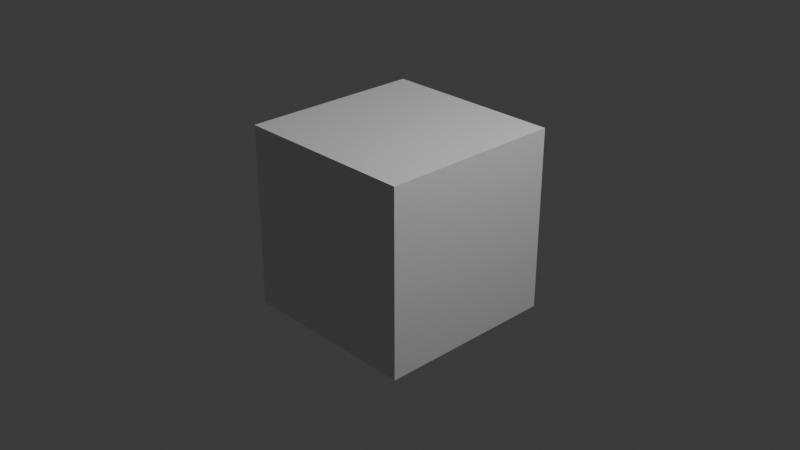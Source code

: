 # Source: basic.blend  (saved by Blender 4.3.15; exported with 4.5.12 LTS)
import bpy
from mathutils import Matrix  # noqa: F401  (used for matrix-valued properties, if any)

bpy.ops.wm.read_factory_settings(use_empty=True)
scene = bpy.context.scene
scene.name = 'Basic'

# ---- collections
col_collection = bpy.data.collections.new('Collection'); scene.collection.children.link(col_collection)
col_collection_2 = bpy.data.collections.new('Collection 2'); scene.collection.children.link(col_collection_2)

# ---- materials (node trees are filled in below, after node groups)
mat_material = bpy.data.materials.new('Material')
mat_material.alpha_threshold = 0.0
mat_material.use_transparent_shadow = False
mat_material.roughness = 0.5
mat_material.line_color = (0.0, 0.0, 0.0, 1.0)

# ---- material node trees
mat_material.use_nodes = True; mat_material.node_tree.nodes.clear()
_N = mat_material.node_tree.nodes; _L = mat_material.node_tree.links
n0 = _N.new('ShaderNodeOutputMaterial'); n0.name = 'Material Output'; n0.location = (300, 300)
n1 = _N.new('ShaderNodeBsdfPrincipled'); n1.name = 'Principled BSDF'; n1.location = (10, 300)
n1.inputs[3].default_value = 1.45
_L.new(n1.outputs[0], n0.inputs[0])
n0.is_active_output = True

# ---- world
world_world = bpy.data.worlds.new('World'); scene.world = world_world
world_world.use_nodes = True; world_world.node_tree.nodes.clear()
_N = world_world.node_tree.nodes; _L = world_world.node_tree.links
n0 = _N.new('ShaderNodeOutputWorld'); n0.name = 'World Output'; n0.location = (300, 300)
n1 = _N.new('ShaderNodeBackground'); n1.name = 'Background'; n1.location = (10, 300)
n1.inputs[0].default_value = (0.05088, 0.05088, 0.05088, 1.0)
_L.new(n1.outputs[0], n0.inputs[0])
n0.is_active_output = True
world_world.color = (0.05088, 0.05088, 0.05088)
world_world.sun_shadow_jitter_overblur = 0.0

# ---- cameras
cam_camera = bpy.data.cameras.new('Camera')
cam_camera.clip_end = 100.0
cam_camera.ortho_scale = 7.314

# ---- lights
light_light = bpy.data.lights.new('Light', 'POINT')
light_light.energy = 1000.0
light_light.shadow_soft_size = 0.1

# ---- meshes
me_cube = bpy.data.meshes.new('Cube')
me_cube.from_pydata([(1.0, 1.0, 1.0), (1.0, 1.0, -1.0), (1.0, -1.0, 1.0), (1.0, -1.0, -1.0), (-1.0, 1.0, 1.0), (-1.0, 1.0, -1.0), (-1.0, -1.0, 1.0), (-1.0, -1.0, -1.0)], [], [(0, 4, 6, 2), (3, 2, 6, 7), (7, 6, 4, 5), (5, 1, 3, 7), (1, 0, 2, 3), (5, 4, 0, 1)])
_uv = me_cube.uv_layers.new(name='UVMap')
_uv.uv.foreach_set('vector', [0.625, 0.5, 0.875, 0.5, 0.875, 0.75, 0.625, 0.75, 0.375, 0.75, 0.625, 0.75, 0.625, 1.0, 0.375, 1.0, 0.375, 0.0, 0.625, 0.0, 0.625, 0.25, 0.375, 0.25, 0.125, 0.5, 0.375, 0.5, 0.375, 0.75, 0.125, 0.75, 0.375, 0.5, 0.625, 0.5, 0.625, 0.75, 0.375, 0.75, 0.375, 0.25, 0.625, 0.25, 0.625, 0.5, 0.375, 0.5])
me_cube.materials.append(mat_material)
me_cube.use_mirror_vertex_groups = False
me_cube.update()

# ---- objects
ob_cube = bpy.data.objects.new('Cube', me_cube)
ob_light = bpy.data.objects.new('Light', light_light)
ob_camera = bpy.data.objects.new('Camera', cam_camera)

# ---- transforms, parenting, visibility, modifiers, constraints
ob_cube.location = (0.0, 0.0, 0.0)
ob_cube.lock_rotations_4d = False
ob_cube.empty_display_type = 'ARROWS'
ob_cube.lineart.crease_threshold = 0.0
ob_light.location = (4.076, 1.005, 5.904)
ob_light.rotation_euler = (0.6503, 0.05522, 1.866)
ob_light.lock_rotations_4d = False
ob_light.empty_display_type = 'ARROWS'
ob_light.color = (0.0, 0.0, 0.0, 0.0)
ob_light.lineart.crease_threshold = 0.0
ob_camera.location = (7.359, -6.926, 4.958)
ob_camera.rotation_euler = (1.109, 0.0, 0.8149)
ob_camera.lock_rotations_4d = False
ob_camera.empty_display_type = 'ARROWS'
ob_camera.color = (0.0, 0.0, 0.0, 0.0)
ob_camera.display_type = 'WIRE'
ob_camera.lineart.crease_threshold = 0.0

# ---- collection membership
col_collection.objects.link(ob_cube)
col_collection.objects.link(ob_light)
col_collection.objects.link(ob_camera)

# ---- scene / render settings (as saved in the file)
scene.camera = ob_camera
scene.frame_start = 1; scene.frame_end = 250; scene.frame_set(1)
scene.render.engine = 'BLENDER_EEVEE_NEXT'
bpy.context.view_layer.update()
